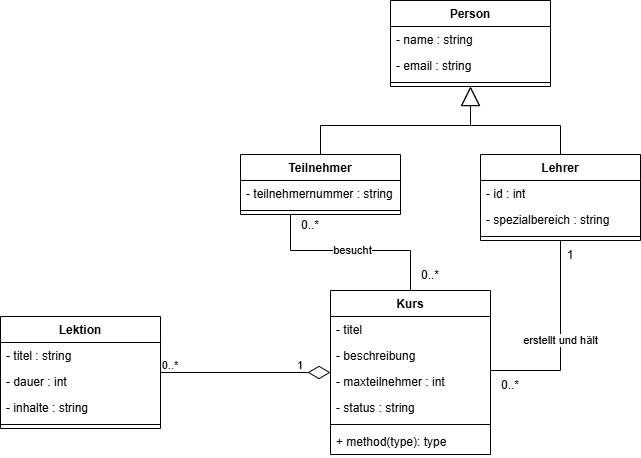

The diagram above was exported from draw.io. Its source (the exported page's mxGraphModel, read from the mxfile embedded in the PNG):
<mxGraphModel dx="1418" dy="786" grid="1" gridSize="10" guides="1" tooltips="1" connect="1" arrows="1" fold="1" page="1" pageScale="1" pageWidth="827" pageHeight="1169" math="0" shadow="0">
  <root>
    <mxCell id="0" />
    <mxCell id="1" parent="0" />
    <mxCell id="Zchij5E_s7v2M8rcYjz0-32" style="edgeStyle=orthogonalEdgeStyle;shape=connector;rounded=0;orthogonalLoop=1;jettySize=auto;html=1;strokeColor=default;align=center;verticalAlign=middle;fontFamily=Helvetica;fontSize=11;fontColor=default;labelBackgroundColor=default;endArrow=diamondThin;endFill=0;endSize=20;" parent="1" source="Zchij5E_s7v2M8rcYjz0-13" target="Zchij5E_s7v2M8rcYjz0-1" edge="1">
      <mxGeometry relative="1" as="geometry" />
    </mxCell>
    <mxCell id="Zchij5E_s7v2M8rcYjz0-1" value="Kurs" style="swimlane;fontStyle=1;align=center;verticalAlign=top;childLayout=stackLayout;horizontal=1;startSize=26;horizontalStack=0;resizeParent=1;resizeParentMax=0;resizeLast=0;collapsible=1;marginBottom=0;whiteSpace=wrap;html=1;" parent="1" vertex="1">
      <mxGeometry x="480" y="430" width="160" height="164" as="geometry" />
    </mxCell>
    <mxCell id="Zchij5E_s7v2M8rcYjz0-2" value="- titel" style="text;strokeColor=none;fillColor=none;align=left;verticalAlign=top;spacingLeft=4;spacingRight=4;overflow=hidden;rotatable=0;points=[[0,0.5],[1,0.5]];portConstraint=eastwest;whiteSpace=wrap;html=1;" parent="Zchij5E_s7v2M8rcYjz0-1" vertex="1">
      <mxGeometry y="26" width="160" height="26" as="geometry" />
    </mxCell>
    <mxCell id="Zchij5E_s7v2M8rcYjz0-29" value="- beschreibung" style="text;strokeColor=none;fillColor=none;align=left;verticalAlign=top;spacingLeft=4;spacingRight=4;overflow=hidden;rotatable=0;points=[[0,0.5],[1,0.5]];portConstraint=eastwest;whiteSpace=wrap;html=1;" parent="Zchij5E_s7v2M8rcYjz0-1" vertex="1">
      <mxGeometry y="52" width="160" height="26" as="geometry" />
    </mxCell>
    <mxCell id="Zchij5E_s7v2M8rcYjz0-30" value="- maxteilnehmer : int" style="text;strokeColor=none;fillColor=none;align=left;verticalAlign=top;spacingLeft=4;spacingRight=4;overflow=hidden;rotatable=0;points=[[0,0.5],[1,0.5]];portConstraint=eastwest;whiteSpace=wrap;html=1;" parent="Zchij5E_s7v2M8rcYjz0-1" vertex="1">
      <mxGeometry y="78" width="160" height="26" as="geometry" />
    </mxCell>
    <mxCell id="Zchij5E_s7v2M8rcYjz0-31" value="- status : string" style="text;strokeColor=none;fillColor=none;align=left;verticalAlign=top;spacingLeft=4;spacingRight=4;overflow=hidden;rotatable=0;points=[[0,0.5],[1,0.5]];portConstraint=eastwest;whiteSpace=wrap;html=1;" parent="Zchij5E_s7v2M8rcYjz0-1" vertex="1">
      <mxGeometry y="104" width="160" height="26" as="geometry" />
    </mxCell>
    <mxCell id="Zchij5E_s7v2M8rcYjz0-3" value="" style="line;strokeWidth=1;fillColor=none;align=left;verticalAlign=middle;spacingTop=-1;spacingLeft=3;spacingRight=3;rotatable=0;labelPosition=right;points=[];portConstraint=eastwest;strokeColor=inherit;" parent="Zchij5E_s7v2M8rcYjz0-1" vertex="1">
      <mxGeometry y="130" width="160" height="8" as="geometry" />
    </mxCell>
    <mxCell id="Zchij5E_s7v2M8rcYjz0-4" value="+ method(type): type" style="text;strokeColor=none;fillColor=none;align=left;verticalAlign=top;spacingLeft=4;spacingRight=4;overflow=hidden;rotatable=0;points=[[0,0.5],[1,0.5]];portConstraint=eastwest;whiteSpace=wrap;html=1;" parent="Zchij5E_s7v2M8rcYjz0-1" vertex="1">
      <mxGeometry y="138" width="160" height="26" as="geometry" />
    </mxCell>
    <mxCell id="Zchij5E_s7v2M8rcYjz0-23" style="edgeStyle=orthogonalEdgeStyle;shape=connector;rounded=0;orthogonalLoop=1;jettySize=auto;html=1;strokeColor=default;align=center;verticalAlign=middle;fontFamily=Helvetica;fontSize=11;fontColor=default;labelBackgroundColor=default;endArrow=block;endFill=0;endSize=17;" parent="1" source="Zchij5E_s7v2M8rcYjz0-5" target="Zchij5E_s7v2M8rcYjz0-17" edge="1">
      <mxGeometry relative="1" as="geometry" />
    </mxCell>
    <mxCell id="Zchij5E_s7v2M8rcYjz0-36" value="erstellt und hält" style="edgeStyle=orthogonalEdgeStyle;shape=connector;rounded=0;orthogonalLoop=1;jettySize=auto;html=1;strokeColor=default;align=center;verticalAlign=middle;fontFamily=Helvetica;fontSize=11;fontColor=default;labelBackgroundColor=default;endArrow=none;endFill=0;endSize=17;" parent="1" source="Zchij5E_s7v2M8rcYjz0-5" target="Zchij5E_s7v2M8rcYjz0-1" edge="1">
      <mxGeometry relative="1" as="geometry">
        <Array as="points">
          <mxPoint x="710" y="510" />
        </Array>
      </mxGeometry>
    </mxCell>
    <mxCell id="Zchij5E_s7v2M8rcYjz0-5" value="Lehrer" style="swimlane;fontStyle=1;align=center;verticalAlign=top;childLayout=stackLayout;horizontal=1;startSize=26;horizontalStack=0;resizeParent=1;resizeParentMax=0;resizeLast=0;collapsible=1;marginBottom=0;whiteSpace=wrap;html=1;" parent="1" vertex="1">
      <mxGeometry x="630" y="294" width="160" height="86" as="geometry" />
    </mxCell>
    <mxCell id="Zchij5E_s7v2M8rcYjz0-6" value="&lt;div&gt;- id : int&lt;/div&gt;" style="text;strokeColor=none;fillColor=none;align=left;verticalAlign=top;spacingLeft=4;spacingRight=4;overflow=hidden;rotatable=0;points=[[0,0.5],[1,0.5]];portConstraint=eastwest;whiteSpace=wrap;html=1;" parent="Zchij5E_s7v2M8rcYjz0-5" vertex="1">
      <mxGeometry y="26" width="160" height="26" as="geometry" />
    </mxCell>
    <mxCell id="Zchij5E_s7v2M8rcYjz0-25" value="- spezialbereich : string" style="text;strokeColor=none;fillColor=none;align=left;verticalAlign=top;spacingLeft=4;spacingRight=4;overflow=hidden;rotatable=0;points=[[0,0.5],[1,0.5]];portConstraint=eastwest;whiteSpace=wrap;html=1;" parent="Zchij5E_s7v2M8rcYjz0-5" vertex="1">
      <mxGeometry y="52" width="160" height="26" as="geometry" />
    </mxCell>
    <mxCell id="Zchij5E_s7v2M8rcYjz0-7" value="" style="line;strokeWidth=1;fillColor=none;align=left;verticalAlign=middle;spacingTop=-1;spacingLeft=3;spacingRight=3;rotatable=0;labelPosition=right;points=[];portConstraint=eastwest;strokeColor=inherit;" parent="Zchij5E_s7v2M8rcYjz0-5" vertex="1">
      <mxGeometry y="78" width="160" height="8" as="geometry" />
    </mxCell>
    <mxCell id="Zchij5E_s7v2M8rcYjz0-21" style="edgeStyle=orthogonalEdgeStyle;rounded=0;orthogonalLoop=1;jettySize=auto;html=1;endArrow=block;endFill=0;endSize=17;" parent="1" source="Zchij5E_s7v2M8rcYjz0-9" target="Zchij5E_s7v2M8rcYjz0-17" edge="1">
      <mxGeometry relative="1" as="geometry" />
    </mxCell>
    <mxCell id="Zchij5E_s7v2M8rcYjz0-34" value="besucht" style="edgeStyle=orthogonalEdgeStyle;shape=connector;rounded=0;orthogonalLoop=1;jettySize=auto;html=1;strokeColor=default;align=center;verticalAlign=middle;fontFamily=Helvetica;fontSize=11;fontColor=default;labelBackgroundColor=default;endArrow=none;endFill=0;endSize=17;" parent="1" source="Zchij5E_s7v2M8rcYjz0-9" target="Zchij5E_s7v2M8rcYjz0-1" edge="1">
      <mxGeometry relative="1" as="geometry">
        <Array as="points">
          <mxPoint x="440" y="390" />
          <mxPoint x="560" y="390" />
        </Array>
      </mxGeometry>
    </mxCell>
    <mxCell id="Zchij5E_s7v2M8rcYjz0-9" value="Teilnehmer" style="swimlane;fontStyle=1;align=center;verticalAlign=top;childLayout=stackLayout;horizontal=1;startSize=26;horizontalStack=0;resizeParent=1;resizeParentMax=0;resizeLast=0;collapsible=1;marginBottom=0;whiteSpace=wrap;html=1;" parent="1" vertex="1">
      <mxGeometry x="390" y="294" width="160" height="60" as="geometry" />
    </mxCell>
    <mxCell id="Zchij5E_s7v2M8rcYjz0-10" value="- teilnehmernummer : string" style="text;strokeColor=none;fillColor=none;align=left;verticalAlign=top;spacingLeft=4;spacingRight=4;overflow=hidden;rotatable=0;points=[[0,0.5],[1,0.5]];portConstraint=eastwest;whiteSpace=wrap;html=1;" parent="Zchij5E_s7v2M8rcYjz0-9" vertex="1">
      <mxGeometry y="26" width="160" height="26" as="geometry" />
    </mxCell>
    <mxCell id="Zchij5E_s7v2M8rcYjz0-11" value="" style="line;strokeWidth=1;fillColor=none;align=left;verticalAlign=middle;spacingTop=-1;spacingLeft=3;spacingRight=3;rotatable=0;labelPosition=right;points=[];portConstraint=eastwest;strokeColor=inherit;" parent="Zchij5E_s7v2M8rcYjz0-9" vertex="1">
      <mxGeometry y="52" width="160" height="8" as="geometry" />
    </mxCell>
    <mxCell id="Zchij5E_s7v2M8rcYjz0-13" value="Lektion" style="swimlane;fontStyle=1;align=center;verticalAlign=top;childLayout=stackLayout;horizontal=1;startSize=26;horizontalStack=0;resizeParent=1;resizeParentMax=0;resizeLast=0;collapsible=1;marginBottom=0;whiteSpace=wrap;html=1;" parent="1" vertex="1">
      <mxGeometry x="150" y="456" width="160" height="112" as="geometry" />
    </mxCell>
    <mxCell id="Zchij5E_s7v2M8rcYjz0-14" value="- titel : string" style="text;strokeColor=none;fillColor=none;align=left;verticalAlign=top;spacingLeft=4;spacingRight=4;overflow=hidden;rotatable=0;points=[[0,0.5],[1,0.5]];portConstraint=eastwest;whiteSpace=wrap;html=1;" parent="Zchij5E_s7v2M8rcYjz0-13" vertex="1">
      <mxGeometry y="26" width="160" height="26" as="geometry" />
    </mxCell>
    <mxCell id="Zchij5E_s7v2M8rcYjz0-27" value="- dauer : int" style="text;strokeColor=none;fillColor=none;align=left;verticalAlign=top;spacingLeft=4;spacingRight=4;overflow=hidden;rotatable=0;points=[[0,0.5],[1,0.5]];portConstraint=eastwest;whiteSpace=wrap;html=1;" parent="Zchij5E_s7v2M8rcYjz0-13" vertex="1">
      <mxGeometry y="52" width="160" height="26" as="geometry" />
    </mxCell>
    <mxCell id="Zchij5E_s7v2M8rcYjz0-28" value="- inhalte : string" style="text;strokeColor=none;fillColor=none;align=left;verticalAlign=top;spacingLeft=4;spacingRight=4;overflow=hidden;rotatable=0;points=[[0,0.5],[1,0.5]];portConstraint=eastwest;whiteSpace=wrap;html=1;" parent="Zchij5E_s7v2M8rcYjz0-13" vertex="1">
      <mxGeometry y="78" width="160" height="26" as="geometry" />
    </mxCell>
    <mxCell id="Zchij5E_s7v2M8rcYjz0-15" value="" style="line;strokeWidth=1;fillColor=none;align=left;verticalAlign=middle;spacingTop=-1;spacingLeft=3;spacingRight=3;rotatable=0;labelPosition=right;points=[];portConstraint=eastwest;strokeColor=inherit;" parent="Zchij5E_s7v2M8rcYjz0-13" vertex="1">
      <mxGeometry y="104" width="160" height="8" as="geometry" />
    </mxCell>
    <mxCell id="Zchij5E_s7v2M8rcYjz0-17" value="Person" style="swimlane;fontStyle=1;align=center;verticalAlign=top;childLayout=stackLayout;horizontal=1;startSize=26;horizontalStack=0;resizeParent=1;resizeParentMax=0;resizeLast=0;collapsible=1;marginBottom=0;whiteSpace=wrap;html=1;" parent="1" vertex="1">
      <mxGeometry x="540" y="140" width="160" height="86" as="geometry" />
    </mxCell>
    <mxCell id="Zchij5E_s7v2M8rcYjz0-18" value="- name : string" style="text;strokeColor=none;fillColor=none;align=left;verticalAlign=top;spacingLeft=4;spacingRight=4;overflow=hidden;rotatable=0;points=[[0,0.5],[1,0.5]];portConstraint=eastwest;whiteSpace=wrap;html=1;" parent="Zchij5E_s7v2M8rcYjz0-17" vertex="1">
      <mxGeometry y="26" width="160" height="26" as="geometry" />
    </mxCell>
    <mxCell id="Zchij5E_s7v2M8rcYjz0-24" value="- email : string" style="text;strokeColor=none;fillColor=none;align=left;verticalAlign=top;spacingLeft=4;spacingRight=4;overflow=hidden;rotatable=0;points=[[0,0.5],[1,0.5]];portConstraint=eastwest;whiteSpace=wrap;html=1;" parent="Zchij5E_s7v2M8rcYjz0-17" vertex="1">
      <mxGeometry y="52" width="160" height="26" as="geometry" />
    </mxCell>
    <mxCell id="Zchij5E_s7v2M8rcYjz0-19" value="" style="line;strokeWidth=1;fillColor=none;align=left;verticalAlign=middle;spacingTop=-1;spacingLeft=3;spacingRight=3;rotatable=0;labelPosition=right;points=[];portConstraint=eastwest;strokeColor=inherit;" parent="Zchij5E_s7v2M8rcYjz0-17" vertex="1">
      <mxGeometry y="78" width="160" height="8" as="geometry" />
    </mxCell>
    <mxCell id="Zchij5E_s7v2M8rcYjz0-37" value="0..*" style="text;html=1;whiteSpace=wrap;strokeColor=none;fillColor=none;align=center;verticalAlign=middle;rounded=0;fontFamily=Helvetica;fontSize=11;fontColor=default;labelBackgroundColor=default;" parent="1" vertex="1">
      <mxGeometry x="290" y="490" width="60" height="30" as="geometry" />
    </mxCell>
    <mxCell id="Zchij5E_s7v2M8rcYjz0-38" value="1" style="text;html=1;whiteSpace=wrap;strokeColor=none;fillColor=none;align=center;verticalAlign=middle;rounded=0;fontFamily=Helvetica;fontSize=11;fontColor=default;labelBackgroundColor=default;" parent="1" vertex="1">
      <mxGeometry x="420" y="490" width="60" height="30" as="geometry" />
    </mxCell>
    <mxCell id="Idxm7K588-KKpHqSoDjU-1" value="0..*" style="text;html=1;whiteSpace=wrap;strokeColor=none;fillColor=none;align=center;verticalAlign=middle;rounded=0;" parent="1" vertex="1">
      <mxGeometry x="430" y="350" width="60" height="30" as="geometry" />
    </mxCell>
    <mxCell id="Idxm7K588-KKpHqSoDjU-2" value="0..*" style="text;html=1;whiteSpace=wrap;strokeColor=none;fillColor=none;align=center;verticalAlign=middle;rounded=0;" parent="1" vertex="1">
      <mxGeometry x="550" y="400" width="60" height="30" as="geometry" />
    </mxCell>
    <mxCell id="Idxm7K588-KKpHqSoDjU-3" value="0..*" style="text;html=1;whiteSpace=wrap;strokeColor=none;fillColor=none;align=center;verticalAlign=middle;rounded=0;" parent="1" vertex="1">
      <mxGeometry x="630" y="510" width="60" height="30" as="geometry" />
    </mxCell>
    <mxCell id="Idxm7K588-KKpHqSoDjU-4" value="1" style="text;html=1;whiteSpace=wrap;strokeColor=none;fillColor=none;align=center;verticalAlign=middle;rounded=0;" parent="1" vertex="1">
      <mxGeometry x="690" y="380" width="60" height="30" as="geometry" />
    </mxCell>
  </root>
</mxGraphModel>